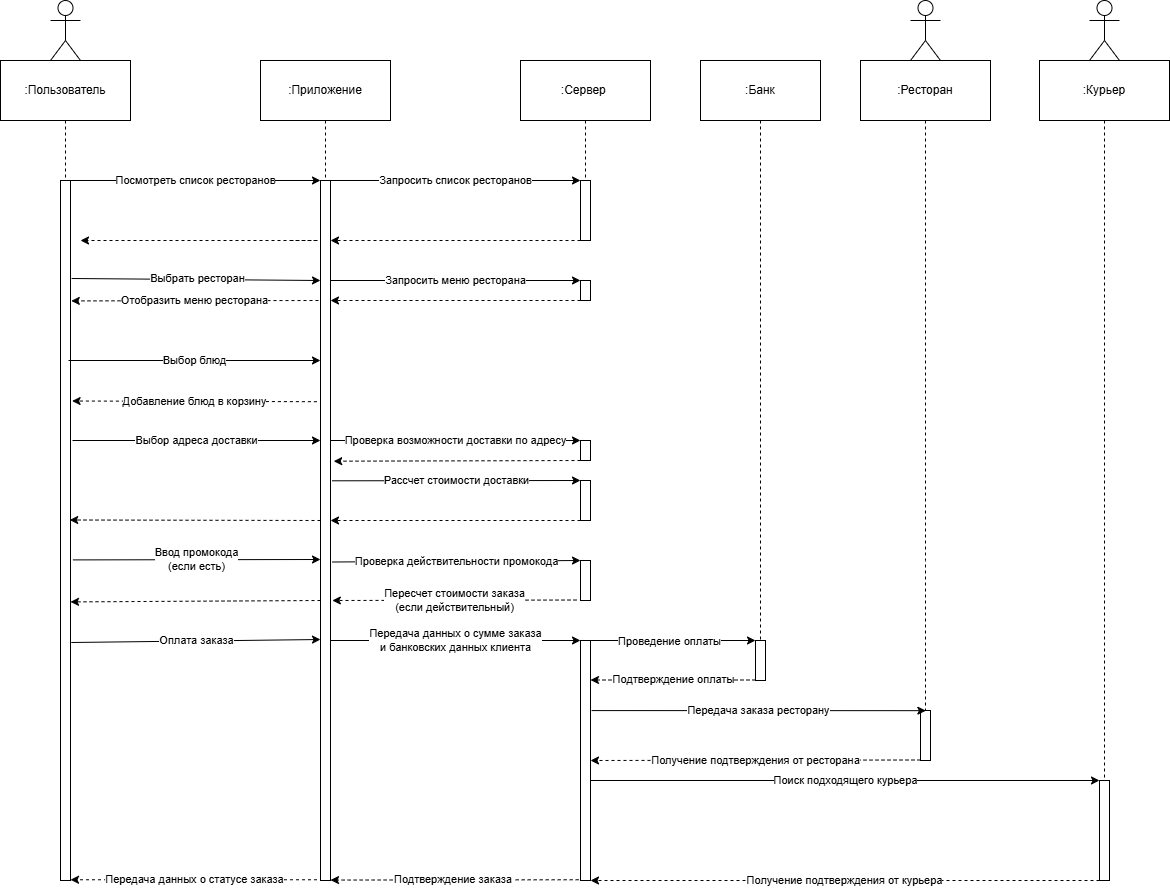

The diagram above was exported from draw.io. Its source (the exported page's mxGraphModel, read from the mxfile embedded in the PNG):
<mxGraphModel dx="1042" dy="577" grid="1" gridSize="10" guides="1" tooltips="1" connect="1" arrows="1" fold="1" page="1" pageScale="1" pageWidth="1169" pageHeight="1654" math="0" shadow="0">
  <root>
    <mxCell id="0" />
    <mxCell id="1" parent="0" />
    <mxCell id="vvP3Sj_z9ElfphOqgP7y-54" style="edgeStyle=orthogonalEdgeStyle;rounded=0;orthogonalLoop=1;jettySize=auto;html=1;exitX=0.5;exitY=1;exitDx=0;exitDy=0;entryX=0.5;entryY=0;entryDx=0;entryDy=0;endArrow=none;endFill=0;dashed=1;" edge="1" parent="1" source="vvP3Sj_z9ElfphOqgP7y-8" target="vvP3Sj_z9ElfphOqgP7y-10">
      <mxGeometry relative="1" as="geometry" />
    </mxCell>
    <mxCell id="vvP3Sj_z9ElfphOqgP7y-8" value=":Пользователь" style="rounded=0;whiteSpace=wrap;html=1;" vertex="1" parent="1">
      <mxGeometry y="140" width="130" height="60" as="geometry" />
    </mxCell>
    <mxCell id="vvP3Sj_z9ElfphOqgP7y-9" value="" style="shape=umlActor;verticalLabelPosition=bottom;verticalAlign=top;html=1;outlineConnect=0;" vertex="1" parent="1">
      <mxGeometry x="50" y="80" width="30" height="60" as="geometry" />
    </mxCell>
    <mxCell id="vvP3Sj_z9ElfphOqgP7y-14" value="Посмотреть список ресторанов" style="edgeStyle=orthogonalEdgeStyle;rounded=0;orthogonalLoop=1;jettySize=auto;html=1;exitX=1;exitY=0;exitDx=0;exitDy=0;entryX=0;entryY=0;entryDx=0;entryDy=0;" edge="1" parent="1" source="vvP3Sj_z9ElfphOqgP7y-10">
      <mxGeometry relative="1" as="geometry">
        <mxPoint x="320" y="260" as="targetPoint" />
        <Array as="points">
          <mxPoint x="200" y="260" />
          <mxPoint x="200" y="260" />
        </Array>
      </mxGeometry>
    </mxCell>
    <mxCell id="vvP3Sj_z9ElfphOqgP7y-10" value="" style="rounded=0;whiteSpace=wrap;html=1;" vertex="1" parent="1">
      <mxGeometry x="60" y="260" width="10" height="700" as="geometry" />
    </mxCell>
    <mxCell id="vvP3Sj_z9ElfphOqgP7y-55" style="edgeStyle=orthogonalEdgeStyle;rounded=0;orthogonalLoop=1;jettySize=auto;html=1;exitX=0.5;exitY=1;exitDx=0;exitDy=0;entryX=0.5;entryY=0;entryDx=0;entryDy=0;endArrow=none;endFill=0;dashed=1;" edge="1" parent="1" source="vvP3Sj_z9ElfphOqgP7y-11" target="vvP3Sj_z9ElfphOqgP7y-35">
      <mxGeometry relative="1" as="geometry" />
    </mxCell>
    <mxCell id="vvP3Sj_z9ElfphOqgP7y-11" value=":Приложение" style="rounded=0;whiteSpace=wrap;html=1;" vertex="1" parent="1">
      <mxGeometry x="260" y="140" width="130" height="60" as="geometry" />
    </mxCell>
    <mxCell id="vvP3Sj_z9ElfphOqgP7y-56" style="edgeStyle=orthogonalEdgeStyle;rounded=0;orthogonalLoop=1;jettySize=auto;html=1;exitX=0.5;exitY=1;exitDx=0;exitDy=0;entryX=0.5;entryY=0;entryDx=0;entryDy=0;endArrow=none;endFill=0;dashed=1;" edge="1" parent="1" source="vvP3Sj_z9ElfphOqgP7y-12" target="vvP3Sj_z9ElfphOqgP7y-15">
      <mxGeometry relative="1" as="geometry" />
    </mxCell>
    <mxCell id="vvP3Sj_z9ElfphOqgP7y-12" value=":Сервер&amp;nbsp;" style="rounded=0;whiteSpace=wrap;html=1;" vertex="1" parent="1">
      <mxGeometry x="520" y="140" width="130" height="60" as="geometry" />
    </mxCell>
    <mxCell id="vvP3Sj_z9ElfphOqgP7y-16" value="Запросить список ресторанов" style="edgeStyle=orthogonalEdgeStyle;rounded=0;orthogonalLoop=1;jettySize=auto;html=1;exitX=1;exitY=0;exitDx=0;exitDy=0;entryX=0;entryY=0;entryDx=0;entryDy=0;" edge="1" parent="1" target="vvP3Sj_z9ElfphOqgP7y-15">
      <mxGeometry relative="1" as="geometry">
        <mxPoint x="330" y="260" as="sourcePoint" />
        <Array as="points">
          <mxPoint x="460" y="260" />
          <mxPoint x="460" y="260" />
        </Array>
      </mxGeometry>
    </mxCell>
    <mxCell id="vvP3Sj_z9ElfphOqgP7y-18" style="edgeStyle=orthogonalEdgeStyle;rounded=0;orthogonalLoop=1;jettySize=auto;html=1;exitX=0;exitY=1;exitDx=0;exitDy=0;entryX=1;entryY=1;entryDx=0;entryDy=0;dashed=1;" edge="1" parent="1" source="vvP3Sj_z9ElfphOqgP7y-15">
      <mxGeometry relative="1" as="geometry">
        <mxPoint x="330" y="320" as="targetPoint" />
        <Array as="points">
          <mxPoint x="460" y="320" />
          <mxPoint x="460" y="320" />
        </Array>
      </mxGeometry>
    </mxCell>
    <mxCell id="vvP3Sj_z9ElfphOqgP7y-15" value="" style="rounded=0;whiteSpace=wrap;html=1;" vertex="1" parent="1">
      <mxGeometry x="580" y="260" width="10" height="60" as="geometry" />
    </mxCell>
    <mxCell id="vvP3Sj_z9ElfphOqgP7y-20" style="edgeStyle=orthogonalEdgeStyle;rounded=0;orthogonalLoop=1;jettySize=auto;html=1;dashed=1;" edge="1" parent="1">
      <mxGeometry relative="1" as="geometry">
        <mxPoint x="290" y="320" as="sourcePoint" />
        <mxPoint x="80" y="320" as="targetPoint" />
        <Array as="points">
          <mxPoint x="318" y="320" />
        </Array>
      </mxGeometry>
    </mxCell>
    <mxCell id="vvP3Sj_z9ElfphOqgP7y-30" value="Запросить меню ресторана" style="edgeStyle=orthogonalEdgeStyle;rounded=0;orthogonalLoop=1;jettySize=auto;html=1;exitX=1;exitY=0;exitDx=0;exitDy=0;entryX=0;entryY=0;entryDx=0;entryDy=0;" edge="1" parent="1" target="vvP3Sj_z9ElfphOqgP7y-29">
      <mxGeometry relative="1" as="geometry">
        <mxPoint x="330" y="360" as="sourcePoint" />
        <Array as="points">
          <mxPoint x="460" y="360" />
          <mxPoint x="460" y="360" />
        </Array>
      </mxGeometry>
    </mxCell>
    <mxCell id="vvP3Sj_z9ElfphOqgP7y-25" value="" style="endArrow=classic;html=1;rounded=0;entryX=0;entryY=0;entryDx=0;entryDy=0;exitX=1.111;exitY=0.14;exitDx=0;exitDy=0;exitPerimeter=0;" edge="1" parent="1" source="vvP3Sj_z9ElfphOqgP7y-10">
      <mxGeometry width="50" height="50" relative="1" as="geometry">
        <mxPoint x="80" y="360" as="sourcePoint" />
        <mxPoint x="320" y="360" as="targetPoint" />
      </mxGeometry>
    </mxCell>
    <mxCell id="vvP3Sj_z9ElfphOqgP7y-26" value="Выбрать ресторан" style="edgeLabel;html=1;align=center;verticalAlign=middle;resizable=0;points=[];" connectable="0" vertex="1" parent="vvP3Sj_z9ElfphOqgP7y-25">
      <mxGeometry x="0.002" y="2" relative="1" as="geometry">
        <mxPoint as="offset" />
      </mxGeometry>
    </mxCell>
    <mxCell id="vvP3Sj_z9ElfphOqgP7y-31" style="edgeStyle=orthogonalEdgeStyle;rounded=0;orthogonalLoop=1;jettySize=auto;html=1;exitX=0;exitY=1;exitDx=0;exitDy=0;entryX=1;entryY=1;entryDx=0;entryDy=0;dashed=1;" edge="1" parent="1" source="vvP3Sj_z9ElfphOqgP7y-29">
      <mxGeometry relative="1" as="geometry">
        <mxPoint x="330" y="380" as="targetPoint" />
        <Array as="points">
          <mxPoint x="460" y="380" />
          <mxPoint x="460" y="380" />
        </Array>
      </mxGeometry>
    </mxCell>
    <mxCell id="vvP3Sj_z9ElfphOqgP7y-29" value="" style="rounded=0;whiteSpace=wrap;html=1;" vertex="1" parent="1">
      <mxGeometry x="580" y="360" width="10" height="20" as="geometry" />
    </mxCell>
    <mxCell id="taFpc3pjjKbUZVqfdDk_-18" value="Отобразить меню ресторана" style="endArrow=classic;html=1;rounded=0;exitX=0;exitY=1;exitDx=0;exitDy=0;dashed=1;entryX=1.08;entryY=0.172;entryDx=0;entryDy=0;entryPerimeter=0;" edge="1" parent="1" target="vvP3Sj_z9ElfphOqgP7y-10">
      <mxGeometry width="50" height="50" relative="1" as="geometry">
        <mxPoint x="318" y="380" as="sourcePoint" />
        <mxPoint x="80" y="410" as="targetPoint" />
      </mxGeometry>
    </mxCell>
    <mxCell id="vvP3Sj_z9ElfphOqgP7y-35" value="" style="rounded=0;whiteSpace=wrap;html=1;" vertex="1" parent="1">
      <mxGeometry x="320" y="260" width="10" height="700" as="geometry" />
    </mxCell>
    <mxCell id="vvP3Sj_z9ElfphOqgP7y-37" value="Выбор блюд" style="endArrow=classic;html=1;rounded=0;" edge="1" parent="1">
      <mxGeometry width="50" height="50" relative="1" as="geometry">
        <mxPoint x="68" y="440" as="sourcePoint" />
        <mxPoint x="320" y="440" as="targetPoint" />
      </mxGeometry>
    </mxCell>
    <mxCell id="vvP3Sj_z9ElfphOqgP7y-79" style="edgeStyle=orthogonalEdgeStyle;rounded=0;orthogonalLoop=1;jettySize=auto;html=1;exitX=0.5;exitY=1;exitDx=0;exitDy=0;entryX=0.5;entryY=0;entryDx=0;entryDy=0;endArrow=none;endFill=0;dashed=1;" edge="1" parent="1" source="vvP3Sj_z9ElfphOqgP7y-38" target="vvP3Sj_z9ElfphOqgP7y-78">
      <mxGeometry relative="1" as="geometry">
        <Array as="points">
          <mxPoint x="925" y="640" />
          <mxPoint x="925" y="640" />
        </Array>
      </mxGeometry>
    </mxCell>
    <mxCell id="vvP3Sj_z9ElfphOqgP7y-38" value=":Ресторан" style="rounded=0;whiteSpace=wrap;html=1;" vertex="1" parent="1">
      <mxGeometry x="860" y="140" width="130" height="60" as="geometry" />
    </mxCell>
    <mxCell id="vvP3Sj_z9ElfphOqgP7y-39" value="" style="shape=umlActor;verticalLabelPosition=bottom;verticalAlign=top;html=1;outlineConnect=0;" vertex="1" parent="1">
      <mxGeometry x="910" y="80" width="30" height="60" as="geometry" />
    </mxCell>
    <mxCell id="vvP3Sj_z9ElfphOqgP7y-83" style="edgeStyle=orthogonalEdgeStyle;rounded=0;orthogonalLoop=1;jettySize=auto;html=1;exitX=0.5;exitY=1;exitDx=0;exitDy=0;entryX=0.5;entryY=0;entryDx=0;entryDy=0;endArrow=none;endFill=0;dashed=1;" edge="1" parent="1" source="vvP3Sj_z9ElfphOqgP7y-40" target="vvP3Sj_z9ElfphOqgP7y-82">
      <mxGeometry relative="1" as="geometry" />
    </mxCell>
    <mxCell id="vvP3Sj_z9ElfphOqgP7y-40" value=":Курьер" style="rounded=0;whiteSpace=wrap;html=1;" vertex="1" parent="1">
      <mxGeometry x="1039" y="140" width="130" height="60" as="geometry" />
    </mxCell>
    <mxCell id="vvP3Sj_z9ElfphOqgP7y-41" value="" style="shape=umlActor;verticalLabelPosition=bottom;verticalAlign=top;html=1;outlineConnect=0;" vertex="1" parent="1">
      <mxGeometry x="1089" y="80" width="30" height="60" as="geometry" />
    </mxCell>
    <mxCell id="vvP3Sj_z9ElfphOqgP7y-43" value="Добавление блюд в корзину" style="endArrow=classic;html=1;rounded=0;dashed=1;entryX=1.16;entryY=0.315;entryDx=0;entryDy=0;entryPerimeter=0;exitX=-0.36;exitY=0.316;exitDx=0;exitDy=0;exitPerimeter=0;" edge="1" parent="1" source="vvP3Sj_z9ElfphOqgP7y-35" target="vvP3Sj_z9ElfphOqgP7y-10">
      <mxGeometry width="50" height="50" relative="1" as="geometry">
        <mxPoint x="310" y="479" as="sourcePoint" />
        <mxPoint x="80" y="479" as="targetPoint" />
      </mxGeometry>
    </mxCell>
    <mxCell id="vvP3Sj_z9ElfphOqgP7y-44" value="Выбор адреса доставки" style="endArrow=classic;html=1;rounded=0;" edge="1" parent="1">
      <mxGeometry width="50" height="50" relative="1" as="geometry">
        <mxPoint x="72" y="520" as="sourcePoint" />
        <mxPoint x="320" y="520" as="targetPoint" />
      </mxGeometry>
    </mxCell>
    <mxCell id="vvP3Sj_z9ElfphOqgP7y-46" value="" style="rounded=0;whiteSpace=wrap;html=1;" vertex="1" parent="1">
      <mxGeometry x="580" y="520" width="10" height="20" as="geometry" />
    </mxCell>
    <mxCell id="vvP3Sj_z9ElfphOqgP7y-47" value="Проверка возможности доставки по адресу" style="endArrow=classic;html=1;rounded=0;entryX=0;entryY=0;entryDx=0;entryDy=0;" edge="1" parent="1" target="vvP3Sj_z9ElfphOqgP7y-46">
      <mxGeometry width="50" height="50" relative="1" as="geometry">
        <mxPoint x="330" y="520" as="sourcePoint" />
        <mxPoint x="490" y="520" as="targetPoint" />
      </mxGeometry>
    </mxCell>
    <mxCell id="vvP3Sj_z9ElfphOqgP7y-49" value="" style="endArrow=classic;html=1;rounded=0;exitX=0;exitY=1;exitDx=0;exitDy=0;dashed=1;entryX=1.32;entryY=0.401;entryDx=0;entryDy=0;entryPerimeter=0;" edge="1" parent="1" source="vvP3Sj_z9ElfphOqgP7y-46" target="vvP3Sj_z9ElfphOqgP7y-35">
      <mxGeometry width="50" height="50" relative="1" as="geometry">
        <mxPoint x="360" y="540" as="sourcePoint" />
        <mxPoint x="340" y="540" as="targetPoint" />
      </mxGeometry>
    </mxCell>
    <mxCell id="vvP3Sj_z9ElfphOqgP7y-50" value="" style="rounded=0;whiteSpace=wrap;html=1;" vertex="1" parent="1">
      <mxGeometry x="580" y="560" width="10" height="40" as="geometry" />
    </mxCell>
    <mxCell id="vvP3Sj_z9ElfphOqgP7y-51" value="Рассчет стоимости доставки" style="endArrow=classic;html=1;rounded=0;entryX=0;entryY=0;entryDx=0;entryDy=0;exitX=1.16;exitY=0.429;exitDx=0;exitDy=0;exitPerimeter=0;" edge="1" parent="1" source="vvP3Sj_z9ElfphOqgP7y-35" target="vvP3Sj_z9ElfphOqgP7y-50">
      <mxGeometry width="50" height="50" relative="1" as="geometry">
        <mxPoint x="340" y="560" as="sourcePoint" />
        <mxPoint x="480" y="540" as="targetPoint" />
      </mxGeometry>
    </mxCell>
    <mxCell id="vvP3Sj_z9ElfphOqgP7y-52" value="" style="endArrow=classic;html=1;rounded=0;exitX=0;exitY=1;exitDx=0;exitDy=0;dashed=1;" edge="1" parent="1" source="vvP3Sj_z9ElfphOqgP7y-50">
      <mxGeometry width="50" height="50" relative="1" as="geometry">
        <mxPoint x="520" y="600" as="sourcePoint" />
        <mxPoint x="330" y="600" as="targetPoint" />
      </mxGeometry>
    </mxCell>
    <mxCell id="vvP3Sj_z9ElfphOqgP7y-53" value="" style="endArrow=classic;html=1;rounded=0;exitX=0;exitY=1;exitDx=0;exitDy=0;dashed=1;entryX=0.92;entryY=0.485;entryDx=0;entryDy=0;entryPerimeter=0;" edge="1" parent="1" target="vvP3Sj_z9ElfphOqgP7y-10">
      <mxGeometry width="50" height="50" relative="1" as="geometry">
        <mxPoint x="320" y="600" as="sourcePoint" />
        <mxPoint x="80" y="600" as="targetPoint" />
      </mxGeometry>
    </mxCell>
    <mxCell id="vvP3Sj_z9ElfphOqgP7y-70" style="edgeStyle=orthogonalEdgeStyle;rounded=0;orthogonalLoop=1;jettySize=auto;html=1;exitX=0.5;exitY=1;exitDx=0;exitDy=0;entryX=0.5;entryY=0;entryDx=0;entryDy=0;endArrow=none;endFill=0;dashed=1;" edge="1" parent="1" source="vvP3Sj_z9ElfphOqgP7y-57" target="vvP3Sj_z9ElfphOqgP7y-69">
      <mxGeometry relative="1" as="geometry" />
    </mxCell>
    <mxCell id="vvP3Sj_z9ElfphOqgP7y-57" value=":Банк" style="rounded=0;whiteSpace=wrap;html=1;" vertex="1" parent="1">
      <mxGeometry x="700" y="140" width="120" height="60" as="geometry" />
    </mxCell>
    <mxCell id="vvP3Sj_z9ElfphOqgP7y-58" value="Ввод промокода&lt;div&gt;(если есть)&lt;/div&gt;" style="endArrow=classic;html=1;rounded=0;exitX=1.24;exitY=0.542;exitDx=0;exitDy=0;exitPerimeter=0;" edge="1" parent="1" source="vvP3Sj_z9ElfphOqgP7y-10">
      <mxGeometry width="50" height="50" relative="1" as="geometry">
        <mxPoint x="90" y="639" as="sourcePoint" />
        <mxPoint x="320" y="639" as="targetPoint" />
        <mxPoint as="offset" />
      </mxGeometry>
    </mxCell>
    <mxCell id="vvP3Sj_z9ElfphOqgP7y-59" value="" style="rounded=0;whiteSpace=wrap;html=1;" vertex="1" parent="1">
      <mxGeometry x="580" y="640" width="10" height="40" as="geometry" />
    </mxCell>
    <mxCell id="vvP3Sj_z9ElfphOqgP7y-60" value="Проверка действительности промокода" style="endArrow=classic;html=1;rounded=0;entryX=0;entryY=0;entryDx=0;entryDy=0;exitX=1.16;exitY=0.545;exitDx=0;exitDy=0;exitPerimeter=0;" edge="1" parent="1" source="vvP3Sj_z9ElfphOqgP7y-35" target="vvP3Sj_z9ElfphOqgP7y-59">
      <mxGeometry width="50" height="50" relative="1" as="geometry">
        <mxPoint x="340" y="640" as="sourcePoint" />
        <mxPoint x="530" y="650" as="targetPoint" />
      </mxGeometry>
    </mxCell>
    <mxCell id="vvP3Sj_z9ElfphOqgP7y-63" value="Пересчет стоимости заказа&lt;div&gt;(если действительный)&lt;/div&gt;" style="endArrow=classic;html=1;rounded=0;exitX=-0.4;exitY=0.988;exitDx=0;exitDy=0;exitPerimeter=0;dashed=1;entryX=1.185;entryY=0.6;entryDx=0;entryDy=0;entryPerimeter=0;" edge="1" parent="1" source="vvP3Sj_z9ElfphOqgP7y-59" target="vvP3Sj_z9ElfphOqgP7y-35">
      <mxGeometry width="50" height="50" relative="1" as="geometry">
        <mxPoint x="370" y="710" as="sourcePoint" />
        <mxPoint x="340" y="680" as="targetPoint" />
      </mxGeometry>
    </mxCell>
    <mxCell id="vvP3Sj_z9ElfphOqgP7y-64" value="" style="endArrow=classic;html=1;rounded=0;dashed=1;entryX=1;entryY=0.602;entryDx=0;entryDy=0;entryPerimeter=0;" edge="1" parent="1" target="vvP3Sj_z9ElfphOqgP7y-10">
      <mxGeometry width="50" height="50" relative="1" as="geometry">
        <mxPoint x="320" y="680" as="sourcePoint" />
        <mxPoint x="80" y="680" as="targetPoint" />
      </mxGeometry>
    </mxCell>
    <mxCell id="vvP3Sj_z9ElfphOqgP7y-65" value="Оплата заказа" style="endArrow=classic;html=1;rounded=0;exitX=1.08;exitY=0.66;exitDx=0;exitDy=0;exitPerimeter=0;" edge="1" parent="1" source="vvP3Sj_z9ElfphOqgP7y-10">
      <mxGeometry width="50" height="50" relative="1" as="geometry">
        <mxPoint x="80" y="719" as="sourcePoint" />
        <mxPoint x="320" y="719" as="targetPoint" />
      </mxGeometry>
    </mxCell>
    <mxCell id="vvP3Sj_z9ElfphOqgP7y-71" style="edgeStyle=orthogonalEdgeStyle;rounded=0;orthogonalLoop=1;jettySize=auto;html=1;exitX=1;exitY=0;exitDx=0;exitDy=0;entryX=0;entryY=0;entryDx=0;entryDy=0;" edge="1" parent="1" source="vvP3Sj_z9ElfphOqgP7y-66" target="vvP3Sj_z9ElfphOqgP7y-69">
      <mxGeometry relative="1" as="geometry">
        <Array as="points">
          <mxPoint x="670" y="720" />
          <mxPoint x="670" y="720" />
        </Array>
      </mxGeometry>
    </mxCell>
    <mxCell id="vvP3Sj_z9ElfphOqgP7y-72" value="Проведение оплаты" style="edgeLabel;html=1;align=center;verticalAlign=middle;resizable=0;points=[];" connectable="0" vertex="1" parent="vvP3Sj_z9ElfphOqgP7y-71">
      <mxGeometry x="-0.0485" y="1" relative="1" as="geometry">
        <mxPoint y="1" as="offset" />
      </mxGeometry>
    </mxCell>
    <mxCell id="vvP3Sj_z9ElfphOqgP7y-66" value="" style="rounded=0;whiteSpace=wrap;html=1;" vertex="1" parent="1">
      <mxGeometry x="580" y="720" width="10" height="240" as="geometry" />
    </mxCell>
    <mxCell id="vvP3Sj_z9ElfphOqgP7y-68" value="Передача данных о сумме заказа&lt;div&gt;и банковских данных клиента&lt;/div&gt;" style="endArrow=classic;html=1;rounded=0;entryX=0;entryY=0;entryDx=0;entryDy=0;" edge="1" parent="1" target="vvP3Sj_z9ElfphOqgP7y-66">
      <mxGeometry width="50" height="50" relative="1" as="geometry">
        <mxPoint x="330" y="720" as="sourcePoint" />
        <mxPoint x="380" y="670" as="targetPoint" />
      </mxGeometry>
    </mxCell>
    <mxCell id="vvP3Sj_z9ElfphOqgP7y-73" style="edgeStyle=orthogonalEdgeStyle;rounded=0;orthogonalLoop=1;jettySize=auto;html=1;exitX=0;exitY=1;exitDx=0;exitDy=0;entryX=1;entryY=1;entryDx=0;entryDy=0;dashed=1;" edge="1" parent="1">
      <mxGeometry relative="1" as="geometry">
        <mxPoint x="755" y="759.5" as="sourcePoint" />
        <mxPoint x="590" y="759.5" as="targetPoint" />
        <Array as="points">
          <mxPoint x="670" y="759.5" />
          <mxPoint x="670" y="759.5" />
        </Array>
      </mxGeometry>
    </mxCell>
    <mxCell id="vvP3Sj_z9ElfphOqgP7y-74" value="Подтверждение оплаты" style="edgeLabel;html=1;align=center;verticalAlign=middle;resizable=0;points=[];" connectable="0" vertex="1" parent="vvP3Sj_z9ElfphOqgP7y-73">
      <mxGeometry x="0.0061" y="-1" relative="1" as="geometry">
        <mxPoint as="offset" />
      </mxGeometry>
    </mxCell>
    <mxCell id="vvP3Sj_z9ElfphOqgP7y-69" value="" style="rounded=0;whiteSpace=wrap;html=1;" vertex="1" parent="1">
      <mxGeometry x="755" y="720" width="10" height="40" as="geometry" />
    </mxCell>
    <mxCell id="vvP3Sj_z9ElfphOqgP7y-78" value="" style="rounded=0;whiteSpace=wrap;html=1;" vertex="1" parent="1">
      <mxGeometry x="920" y="790" width="10" height="50" as="geometry" />
    </mxCell>
    <mxCell id="taFpc3pjjKbUZVqfdDk_-21" value="Получение подтверждения от ресторана" style="endArrow=classic;html=1;rounded=0;exitX=0;exitY=0.75;exitDx=0;exitDy=0;dashed=1;entryX=1;entryY=0.5;entryDx=0;entryDy=0;" edge="1" parent="1" target="vvP3Sj_z9ElfphOqgP7y-66">
      <mxGeometry width="50" height="50" relative="1" as="geometry">
        <mxPoint x="920" y="839.49" as="sourcePoint" />
        <mxPoint x="600" y="839" as="targetPoint" />
      </mxGeometry>
    </mxCell>
    <mxCell id="vvP3Sj_z9ElfphOqgP7y-80" value="Передача заказа ресторану" style="endArrow=classic;html=1;rounded=0;entryX=0;entryY=0.2;entryDx=0;entryDy=0;entryPerimeter=0;exitX=1.111;exitY=0.292;exitDx=0;exitDy=0;exitPerimeter=0;" edge="1" parent="1" source="vvP3Sj_z9ElfphOqgP7y-66">
      <mxGeometry width="50" height="50" relative="1" as="geometry">
        <mxPoint x="610" y="790" as="sourcePoint" />
        <mxPoint x="925.36" y="790.16" as="targetPoint" />
      </mxGeometry>
    </mxCell>
    <mxCell id="taFpc3pjjKbUZVqfdDk_-22" value="Передача данных о статусе заказа" style="endArrow=classic;html=1;rounded=0;exitX=0;exitY=0.806;exitDx=0;exitDy=0;exitPerimeter=0;entryX=1.35;entryY=0.806;entryDx=0;entryDy=0;entryPerimeter=0;dashed=1;" edge="1" parent="1">
      <mxGeometry width="50" height="50" relative="1" as="geometry">
        <mxPoint x="316.5" y="959.26" as="sourcePoint" />
        <mxPoint x="70" y="959.26" as="targetPoint" />
      </mxGeometry>
    </mxCell>
    <mxCell id="vvP3Sj_z9ElfphOqgP7y-82" value="" style="rounded=0;whiteSpace=wrap;html=1;" vertex="1" parent="1">
      <mxGeometry x="1099" y="860" width="10" height="100" as="geometry" />
    </mxCell>
    <mxCell id="vvP3Sj_z9ElfphOqgP7y-86" value="Поиск подходящего курьера" style="endArrow=classic;html=1;rounded=0;entryX=0;entryY=0;entryDx=0;entryDy=0;" edge="1" parent="1" target="vvP3Sj_z9ElfphOqgP7y-82">
      <mxGeometry width="50" height="50" relative="1" as="geometry">
        <mxPoint x="590" y="860" as="sourcePoint" />
        <mxPoint x="690" y="860" as="targetPoint" />
      </mxGeometry>
    </mxCell>
    <mxCell id="vvP3Sj_z9ElfphOqgP7y-87" value="Подтверждение заказа&amp;nbsp;" style="endArrow=classic;html=1;rounded=0;dashed=1;entryX=1.185;entryY=0.829;entryDx=0;entryDy=0;entryPerimeter=0;exitX=0;exitY=0.5;exitDx=0;exitDy=0;" edge="1" parent="1">
      <mxGeometry width="50" height="50" relative="1" as="geometry">
        <mxPoint x="578.15" y="959.26" as="sourcePoint" />
        <mxPoint x="329.9999999999999" y="959.56" as="targetPoint" />
      </mxGeometry>
    </mxCell>
    <mxCell id="vvP3Sj_z9ElfphOqgP7y-89" value="Получение подтверждения от курьера" style="endArrow=classic;html=1;rounded=0;exitX=0;exitY=1;exitDx=0;exitDy=0;dashed=1;" edge="1" parent="1" source="vvP3Sj_z9ElfphOqgP7y-82">
      <mxGeometry width="50" height="50" relative="1" as="geometry">
        <mxPoint x="800" y="1040" as="sourcePoint" />
        <mxPoint x="590" y="960" as="targetPoint" />
      </mxGeometry>
    </mxCell>
  </root>
</mxGraphModel>